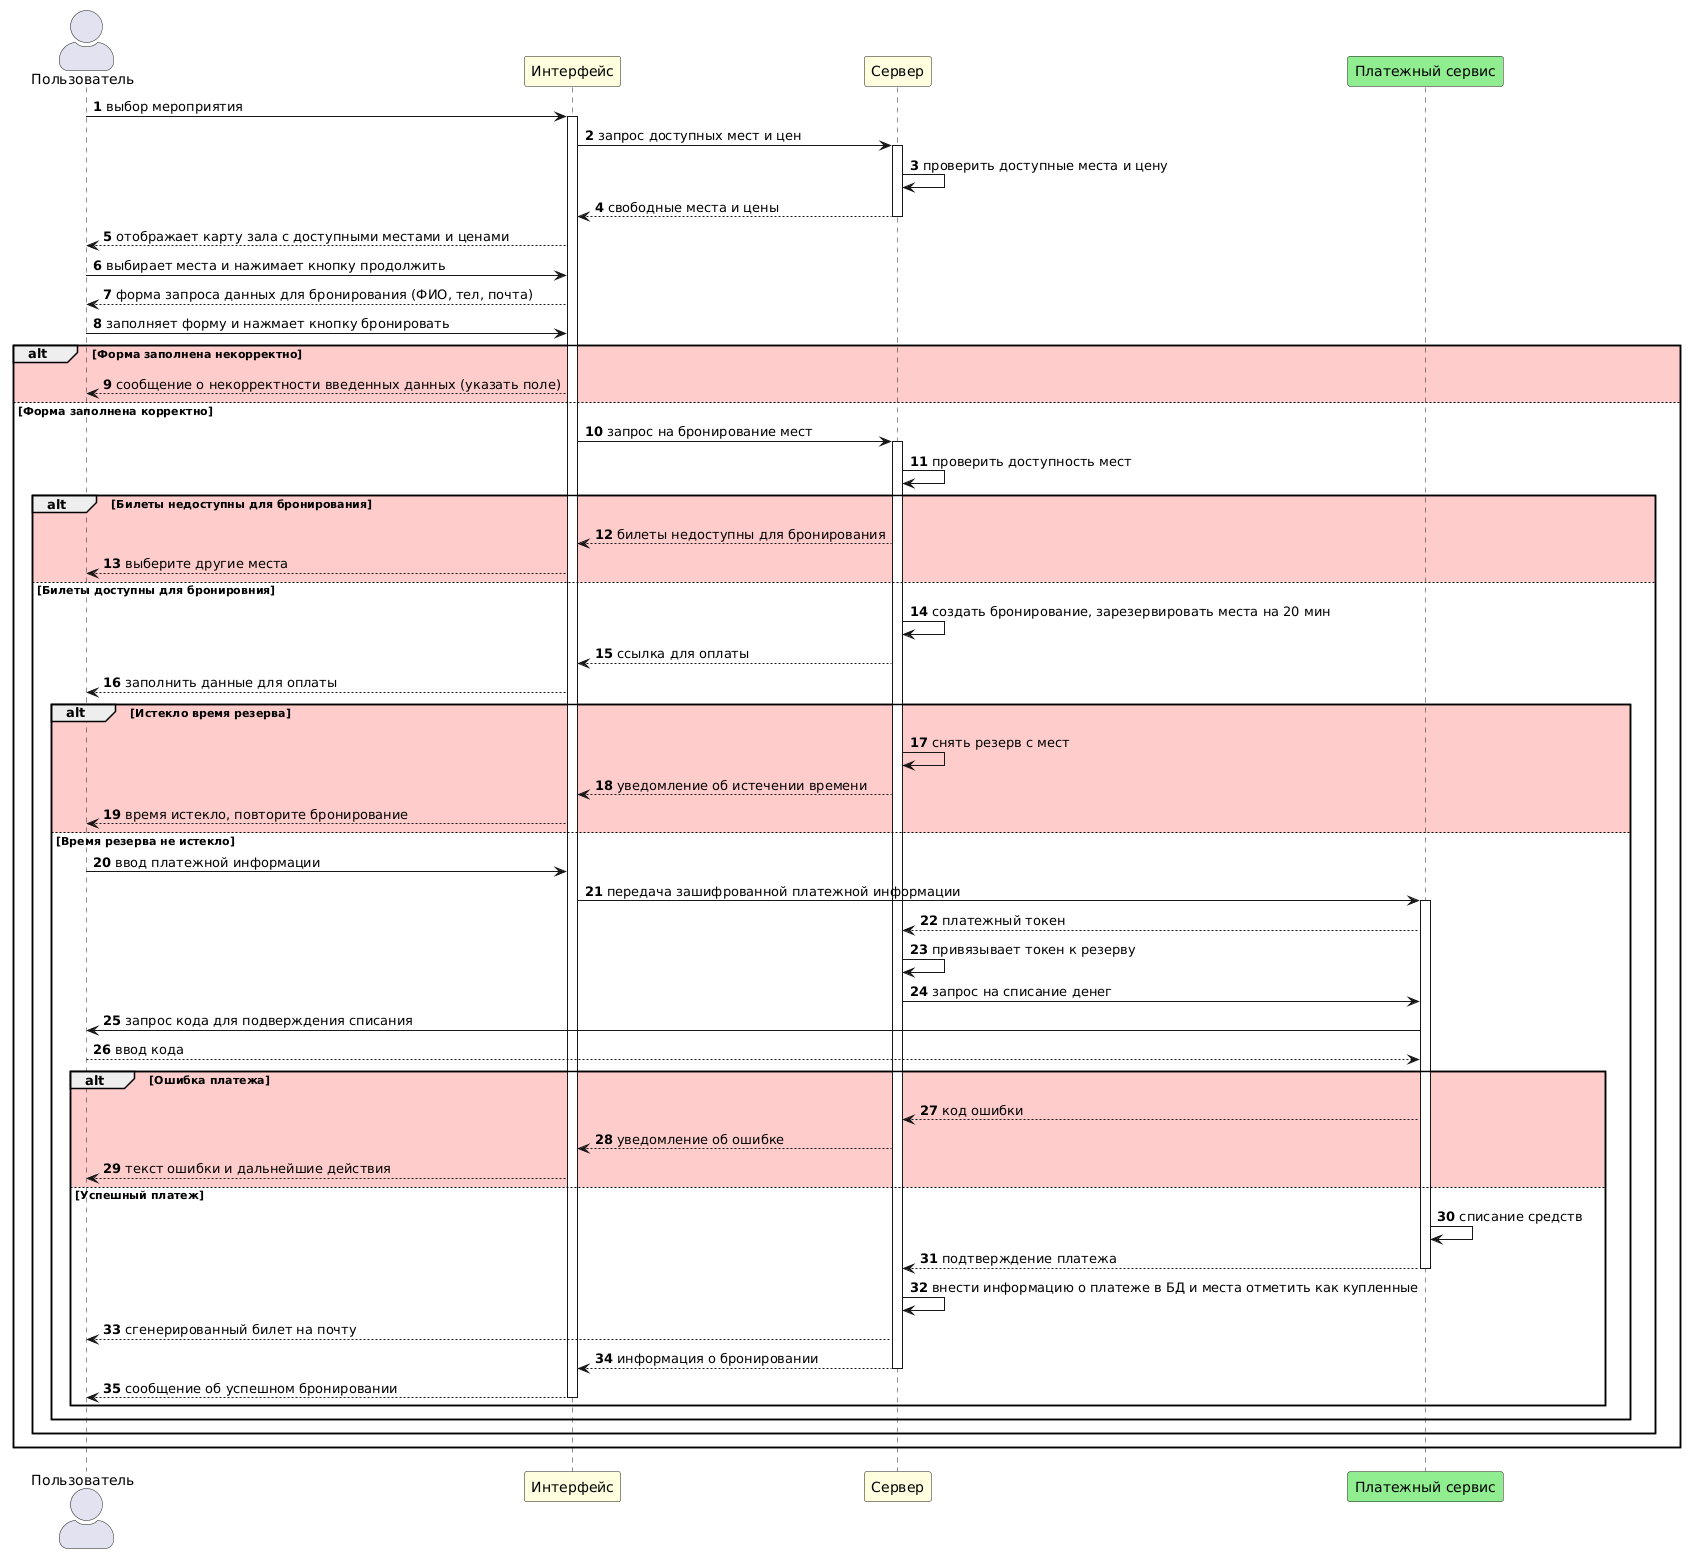

The diagram above was rendered by PlantUML. Its source (embedded in the PNG):
@startuml
autonumber
skinparam actorStyle awesome
actor "Пользователь" as user
participant "Интерфейс" as web #lightyellow
participant "Сервер" as server #lightyellow
participant "Платежный сервис" as paymentsys #lightgreen
user -> web : выбор мероприятия
activate web
web -> server : запрос доступных мест и цен
activate server
server -> server : проверить доступные места и цену
server --> web : свободные места и цены
deactivate server
web --> user : отображает карту зала с доступными местами и ценами
user -> web : выбирает места и нажимает кнопку продолжить
web --> user : форма запроса данных для бронирования (ФИО, тел, почта)
user -> web : заполняет форму и нажмает кнопку бронировать 
alt #ffcccc Форма заполнена некорректно
web --> user : сообщение о некорректности введенных данных (указать поле)
else #FFFFFF Форма заполнена корректно
web -> server : запрос на бронирование мест
activate server
server -> server : проверить доступность мест
alt #ffcccc Билеты недоступны для бронирования
server --> web : билеты недоступны для бронирования
web --> user : выберите другие места
else #FFFFFF Билеты доступны для бронировния
server -> server : создать бронирование, зарезервировать места на 20 мин
server --> web : ссылка для оплаты
web --> user : заполнить данные для оплаты
alt #ffcccc Истекло время резерва
server -> server : снять резерв с мест
server --> web : уведомление об истечении времени
web --> user : время истекло, повторите бронирование
else #FFFFFF Время резерва не истекло
user -> web : ввод платежной информации
web -> paymentsys : передача зашифрованной платежной информации 
activate paymentsys
paymentsys --> server : платежный токен
server -> server : привязывает токен к резерву
server -> paymentsys : запрос на списание денег
paymentsys -> user : запрос кода для подверждения списания
user --> paymentsys : ввод кода
alt #ffcccc Ошибка платежа
paymentsys --> server : код ошибки
server --> web : уведомление об ошибке
web --> user : текст ошибки и дальнейшие действия
else #FFFFFF Успешный платеж
paymentsys -> paymentsys : списание средств
paymentsys --> server : подтверждение платежа 
deactivate paymentsys
server -> server : внести информацию о платеже в БД и места отметить как купленные
server --> user : сгенерированный билет на почту
server --> web : информация о бронировании
deactivate server
web --> user : сообщение об успешном бронировании
deactivate web
end
end
end
@enduml